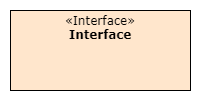

The diagram above was exported from draw.io. Its source (the exported page's mxGraphModel, read from the mxfile embedded in the PNG):
<mxGraphModel dx="505" dy="403" grid="1" gridSize="10" guides="1" tooltips="1" connect="1" arrows="1" fold="1" page="1" pageScale="1" pageWidth="850" pageHeight="1100" math="0" shadow="0">
  <root>
    <mxCell id="0" />
    <mxCell id="1" parent="0" />
    <mxCell id="2" value="" style="rounded=0;whiteSpace=wrap;html=1;strokeColor=none;" vertex="1" parent="1">
      <mxGeometry x="30" y="30" width="200" height="100" as="geometry" />
    </mxCell>
    <mxCell id="3" value="&lt;p style=&quot;margin: 0px ; margin-top: 4px ; text-align: center&quot;&gt;&lt;font&gt;&lt;span class=&quot;char&quot;&gt;&lt;span class=&quot;vchar&quot; id=&quot;char-node&quot;&gt;«Interface&lt;/span&gt;&lt;/span&gt;&lt;span class=&quot;char&quot;&gt;&lt;span class=&quot;vchar&quot; id=&quot;char-node&quot;&gt;»&lt;br&gt;&lt;/span&gt;&lt;/span&gt;&lt;/font&gt;&lt;/p&gt;&lt;div style=&quot;text-align: center&quot;&gt;&lt;b&gt;&lt;font&gt;Interface&lt;/font&gt;&lt;/b&gt;&lt;/div&gt;&lt;p style=&quot;margin: 0px 0px 0px 4px&quot;&gt;&lt;br&gt;&lt;/p&gt;" style="verticalAlign=top;align=left;overflow=fill;fontSize=12;fontFamily=Verdana;html=1;fillColor=#ffe6cc;" vertex="1" parent="1">
      <mxGeometry x="40" y="40" width="180" height="80" as="geometry" />
    </mxCell>
  </root>
</mxGraphModel>